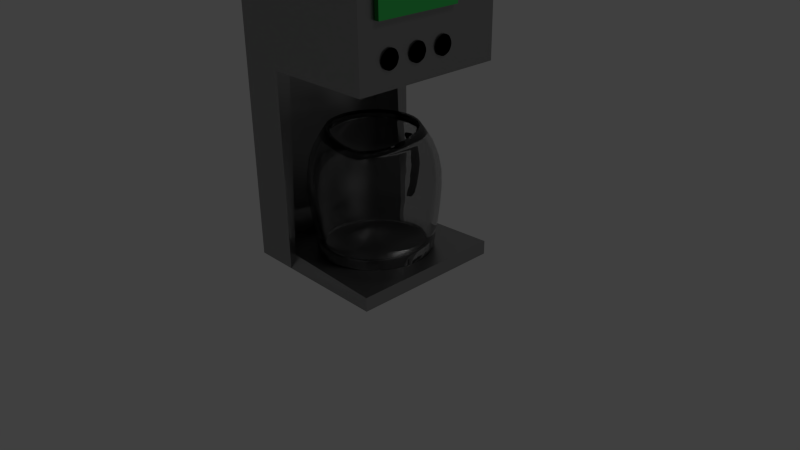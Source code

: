 # Source: dk-Kaffeemaschiene.blend  (saved by Blender 2.76.0; exported with 4.5.12 LTS)
import bpy
from mathutils import Matrix  # noqa: F401  (used for matrix-valued properties, if any)

bpy.ops.wm.read_factory_settings(use_empty=True)
scene = bpy.context.scene
scene.name = 'Scene'

# ---- collections
col_collection_1 = bpy.data.collections.new('Collection 1'); scene.collection.children.link(col_collection_1)

# ---- materials (node trees are filled in below, after node groups)
mat_material_006 = bpy.data.materials.new('Material.006')
mat_material_006.alpha_threshold = 0.0
mat_material_006.roughness = 0.5
mat_material_005 = bpy.data.materials.new('Material.005')
mat_material_005.alpha_threshold = 0.0
mat_material_005.roughness = 0.5
mat_material_002 = bpy.data.materials.new('Material.002')
mat_material_002.alpha_threshold = 0.0
mat_material_002.roughness = 0.5
mat_material_001 = bpy.data.materials.new('Material.001')
mat_material_001.alpha_threshold = 0.0
mat_material_001.roughness = 0.5
mat_material_004 = bpy.data.materials.new('Material.004')
mat_material_004.alpha_threshold = 0.0
mat_material_004.roughness = 0.5

# ---- material node trees
mat_material_006.use_nodes = True; mat_material_006.node_tree.nodes.clear()
_N = mat_material_006.node_tree.nodes; _L = mat_material_006.node_tree.links
n0 = _N.new('ShaderNodeOutputMaterial'); n0.name = 'Material Output'; n0.location = (300, 300)
n1 = _N.new('ShaderNodeBsdfDiffuse'); n1.name = 'Diffuse BSDF'; n1.location = (10, 300)
n1.inputs[0].default_value = (0.02031, 0.2203, 0.04408, 1.0)
_L.new(n1.outputs[0], n0.inputs[0])
n0.is_active_output = True
mat_material_005.use_nodes = True; mat_material_005.node_tree.nodes.clear()
_N = mat_material_005.node_tree.nodes; _L = mat_material_005.node_tree.links
n0 = _N.new('ShaderNodeOutputMaterial'); n0.name = 'Material Output'; n0.location = (300, 300)
n1 = _N.new('ShaderNodeBsdfDiffuse'); n1.name = 'Diffuse BSDF'; n1.location = (10, 300)
n1.inputs[0].default_value = (0.0, 0.0, 0.0, 1.0)
_L.new(n1.outputs[0], n0.inputs[0])
n0.is_active_output = True
mat_material_002.use_nodes = True; mat_material_002.node_tree.nodes.clear()
_N = mat_material_002.node_tree.nodes; _L = mat_material_002.node_tree.links
n0 = _N.new('ShaderNodeOutputMaterial'); n0.name = 'Material Output'; n0.location = (300, 300)
n1 = _N.new('ShaderNodeBsdfDiffuse'); n1.name = 'Diffuse BSDF'; n1.location = (10, 300)
n1.inputs[0].default_value = (0.0, 0.0, 0.0, 1.0)
_L.new(n1.outputs[0], n0.inputs[0])
n0.is_active_output = True
mat_material_001.use_nodes = True; mat_material_001.node_tree.nodes.clear()
_N = mat_material_001.node_tree.nodes; _L = mat_material_001.node_tree.links
n0 = _N.new('ShaderNodeOutputMaterial'); n0.name = 'Material Output'; n0.location = (300, 300)
n1 = _N.new('ShaderNodeBsdfGlass'); n1.name = 'Glass BSDF'; n1.location = (10, 300)
n1.distribution = 'BECKMANN'
n1.inputs[0].default_value = (0.8, 0.8, 0.8, 1.0)
n1.inputs[2].default_value = 1.45
_L.new(n1.outputs[0], n0.inputs[0])
n0.is_active_output = True
mat_material_004.use_nodes = True; mat_material_004.node_tree.nodes.clear()
_N = mat_material_004.node_tree.nodes; _L = mat_material_004.node_tree.links
n0 = _N.new('ShaderNodeOutputMaterial'); n0.name = 'Material Output'; n0.location = (300, 300)
n1 = _N.new('ShaderNodeBsdfAnisotropic'); n1.name = 'Glossy BSDF'; n1.location = (10, 300)
n1.distribution = 'GGX'
n1.inputs[0].default_value = (0.3343, 0.3343, 0.3343, 1.0)
n1.inputs[1].default_value = 0.3489
_L.new(n1.outputs[0], n0.inputs[0])
n0.is_active_output = True

# ---- world
world_world = bpy.data.worlds.new('World'); scene.world = world_world
world_world.color = (0.05088, 0.05088, 0.05088)
world_world.use_sun_shadow = False
world_world.sun_shadow_jitter_overblur = 0.0
world_world.cycles.sampling_method = 'MANUAL'
world_world.cycles.sample_map_resolution = 256

# ---- cameras
cam_camera = bpy.data.cameras.new('Camera')
cam_camera.clip_end = 100.0
cam_camera.lens = 35.0
cam_camera.sensor_width = 32.0
cam_camera.sensor_height = 18.0
cam_camera.ortho_scale = 7.314
cam_camera.dof.focus_distance = 0.0

# ---- lights
light_lamp = bpy.data.lights.new('Lamp', 'SUN')
light_lamp.transmission_factor = 0.0
light_lamp.cutoff_distance = 30.0
light_lamp.angle = 0.2546
light_lamp.energy = 1.0
light_lamp.shadow_buffer_clip_start = 1.001
light_lamp.shadow_soft_size = 0.128
light_lamp.shadow_cascade_max_distance = 1000.0
light_lamp.cycles.use_multiple_importance_sampling = False

# ---- meshes
me_plane_001 = bpy.data.meshes.new('Plane.001')
me_plane_001.from_pydata([(-0.6388, -1.245, 1.579e-08), (-0.1436, -1.245, -4.999e-08), (-0.6388, -0.1071, 1.579e-08), (-0.1436, -0.1071, -4.999e-08)], [], [(0, 1, 3, 2)])
me_plane_001.materials.append(mat_material_006)
me_plane_001.use_remesh_preserve_volume = False
me_plane_001.use_remesh_preserve_attributes = False
me_plane_001.use_mirror_vertex_groups = False
me_plane_001.update()
me_circle_003 = bpy.data.meshes.new('Circle.003')
me_circle_003.from_pydata([(-5.78, -5.516, -0.1864), (-5.881, -5.558, -0.1864), (-5.923, -5.659, -0.1864), (-5.881, -5.76, -0.1864), (-5.78, -5.802, -0.1864), (-5.679, -5.76, -0.1864), (-5.637, -5.659, -0.1864), (-5.679, -5.558, -0.1864)], [], [(1, 2, 3, 4, 5, 6, 7, 0)])
me_circle_003.materials.append(mat_material_005)
me_circle_003.use_remesh_preserve_volume = False
me_circle_003.use_remesh_preserve_attributes = False
me_circle_003.use_mirror_vertex_groups = False
me_circle_003.update()
me_circle_002 = bpy.data.meshes.new('Circle.002')
me_circle_002.from_pydata([(-5.78, -5.516, -0.1864), (-5.881, -5.558, -0.1864), (-5.923, -5.659, -0.1864), (-5.881, -5.76, -0.1864), (-5.78, -5.802, -0.1864), (-5.679, -5.76, -0.1864), (-5.637, -5.659, -0.1864), (-5.679, -5.558, -0.1864)], [], [(1, 2, 3, 4, 5, 6, 7, 0)])
me_circle_002.materials.append(mat_material_005)
me_circle_002.use_remesh_preserve_volume = False
me_circle_002.use_remesh_preserve_attributes = False
me_circle_002.use_mirror_vertex_groups = False
me_circle_002.update()
me_circle_001 = bpy.data.meshes.new('Circle.001')
me_circle_001.from_pydata([(-5.78, -5.516, -0.1864), (-5.881, -5.558, -0.1864), (-5.923, -5.659, -0.1864), (-5.881, -5.76, -0.1864), (-5.78, -5.802, -0.1864), (-5.679, -5.76, -0.1864), (-5.637, -5.659, -0.1864), (-5.679, -5.558, -0.1864)], [], [(1, 2, 3, 4, 5, 6, 7, 0)])
me_circle_001.materials.append(mat_material_005)
me_circle_001.use_remesh_preserve_volume = False
me_circle_001.use_remesh_preserve_attributes = False
me_circle_001.use_mirror_vertex_groups = False
me_circle_001.update()
me_plane = bpy.data.meshes.new('Plane')
me_plane.from_pydata([(-1.0, -0.8157, 0.0), (1.0, -0.8157, 0.0), (-0.9658, -0.1413, 0.0), (0.8262, -0.0835, 0.0), (-1.803, 0.1613, 0.0), (-1.803, 0.9524, 0.0), (1.379, -0.08721, 0.0), (1.379, 0.7038, 0.0)], [], [(0, 1, 3, 2), (0, 2, 5, 4), (3, 1, 6, 7)])
me_plane.polygons.foreach_set('use_smooth', [True] * 3)
me_plane.materials.append(mat_material_002)
me_plane.use_remesh_preserve_volume = False
me_plane.use_remesh_preserve_attributes = False
me_plane.use_mirror_vertex_groups = False
me_plane.update()
me_circle = bpy.data.meshes.new('Circle')
me_circle.from_pydata([(1.376e-09, 0.8153, 0.0), (-0.5765, 0.5765, 0.0), (-0.8153, -3.426e-08, 0.0), (-0.5765, -0.5765, 0.0), (7.265e-08, -0.8153, 0.0), (0.5765, -0.5765, 0.0), (0.8153, 1.11e-08, 0.0), (0.5765, 0.5765, 0.0), (0.0, 1.0, 1.13), (-0.7071, 0.7071, 1.13), (-1.0, -4.371e-08, 1.13), (-0.7071, -0.7071, 1.13), (8.742e-08, -1.0, 1.13), (0.7071, -0.7071, 1.13), (1.0, 1.192e-08, 1.13), (0.7071, 0.7071, 1.13), (2.705e-09, 0.637, 1.586), (-0.4504, 0.4504, 1.586), (-0.637, -2.514e-08, 1.586), (-0.4504, -0.4504, 1.586), (5.839e-08, -0.637, 1.586), (0.9438, -1.025, 1.661), (0.637, 1.03e-08, 1.586), (0.4504, 0.4504, 1.586)], [], [(7, 0, 8, 15), (5, 6, 14, 13), (3, 4, 12, 11), (1, 2, 10, 9), (6, 7, 15, 14), (4, 5, 13, 12), (2, 3, 11, 10), (0, 1, 9, 8), (9, 10, 18, 17), (14, 15, 23, 22), (12, 13, 21, 20), (10, 11, 19, 18), (8, 9, 17, 16), (15, 8, 16, 23), (13, 14, 22, 21), (11, 12, 20, 19)])
me_circle.polygons.foreach_set('use_smooth', [True] * 16)
me_circle.materials.append(mat_material_001)
me_circle.use_remesh_preserve_volume = False
me_circle.use_remesh_preserve_attributes = False
me_circle.use_mirror_vertex_groups = False
me_circle.update()
me_cube = bpy.data.meshes.new('Cube')
me_cube.from_pydata([(1.0, 1.0, -1.0), (1.0, -1.0, -1.0), (-1.0, -1.0, -1.0), (-1.0, 1.0, -1.0), (1.0, 1.0, 2.967), (1.0, -1.0, 2.967), (-1.0, -1.0, 2.967), (-1.0, 1.0, 2.967), (1.0, 1.0, 1.525), (1.0, -1.0, 1.525), (-1.0, -1.0, 1.525), (-1.0, 1.0, 1.525), (-0.4206, 1.0, -1.0), (-0.4206, -1.0, -1.0), (-0.4206, 1.0, 2.967), (-0.4206, -1.0, 2.967), (-0.4206, 1.0, 1.525), (-0.4206, -1.0, 1.525)], [], [(12, 13, 2, 3), (14, 7, 6, 15), (8, 4, 5, 9), (17, 15, 6, 10), (10, 6, 7, 11), (16, 12, 3, 11), (14, 16, 11, 7), (2, 10, 11, 3), (13, 17, 10, 2), (4, 8, 16, 14), (9, 5, 15, 17), (4, 14, 15, 5), (0, 1, 13, 12)])
me_cube.materials.append(mat_material_004)
me_cube.use_remesh_preserve_volume = False
me_cube.use_remesh_preserve_attributes = False
me_cube.use_mirror_vertex_groups = False
me_cube.update()

# ---- objects
ob_plane_001 = bpy.data.objects.new('Plane.001', me_plane_001)
ob_circle_003 = bpy.data.objects.new('Circle.003', me_circle_003)
ob_circle_002 = bpy.data.objects.new('Circle.002', me_circle_002)
ob_circle_001 = bpy.data.objects.new('Circle.001', me_circle_001)
ob_plane = bpy.data.objects.new('Plane', me_plane)
ob_circle = bpy.data.objects.new('Circle', me_circle)
ob_cube = bpy.data.objects.new('Cube', me_cube)
ob_lamp = bpy.data.objects.new('Lamp', light_lamp)
ob_camera = bpy.data.objects.new('Camera', cam_camera)

# ---- transforms, parenting, visibility, modifiers, constraints
ob_plane_001.location = (1.0, 0.4732, 3.156)
ob_plane_001.rotation_euler = (0.0, 1.571, 0.0)
ob_plane_001.lineart.crease_threshold = 0.0
_m = ob_plane_001.modifiers.new('Solidify', 'SOLIDIFY')
_m.thickness = -0.057
_m.nonmanifold_thickness_mode = 'FIXED'
_m.nonmanifold_merge_threshold = 0.0003
ob_circle_003.location = (1.179, 5.853, -2.903)
ob_circle_003.rotation_euler = (0.0, 1.571, 0.0)
ob_circle_003.lineart.crease_threshold = 0.0
_m = ob_circle_003.modifiers.new('Solidify', 'SOLIDIFY')
_m.thickness = -0.046
_m.nonmanifold_thickness_mode = 'FIXED'
_m.nonmanifold_merge_threshold = 0.0003
_m = ob_circle_003.modifiers.new('Subsurf', 'SUBSURF')
_m.uv_smooth = 'PRESERVE_CORNERS'
_m.quality = 2
_m.levels = 2
_m.show_only_control_edges = False
ob_circle_002.location = (1.179, 5.467, -2.903)
ob_circle_002.rotation_euler = (0.0, 1.571, 0.0)
ob_circle_002.lineart.crease_threshold = 0.0
_m = ob_circle_002.modifiers.new('Solidify', 'SOLIDIFY')
_m.thickness = -0.046
_m.nonmanifold_thickness_mode = 'FIXED'
_m.nonmanifold_merge_threshold = 0.0003
_m = ob_circle_002.modifiers.new('Subsurf', 'SUBSURF')
_m.uv_smooth = 'PRESERVE_CORNERS'
_m.quality = 2
_m.levels = 2
_m.show_only_control_edges = False
ob_circle_001.location = (1.179, 5.071, -2.903)
ob_circle_001.rotation_euler = (0.0, 1.571, 0.0)
ob_circle_001.lineart.crease_threshold = 0.0
_m = ob_circle_001.modifiers.new('Solidify', 'SOLIDIFY')
_m.thickness = -0.046
_m.nonmanifold_thickness_mode = 'FIXED'
_m.nonmanifold_merge_threshold = 0.0003
_m = ob_circle_001.modifiers.new('Subsurf', 'SUBSURF')
_m.uv_smooth = 'PRESERVE_CORNERS'
_m.quality = 2
_m.levels = 2
_m.show_only_control_edges = False
ob_plane.location = (-0.1446, 0.9042, 0.9241)
ob_plane.rotation_euler = (-1.24, 1.659, 2.292)
ob_plane.scale = (0.2832, 0.2832, 0.2832)
ob_plane.lineart.crease_threshold = 0.0
_m = ob_plane.modifiers.new('Subsurf', 'SUBSURF')
_m.uv_smooth = 'PRESERVE_CORNERS'
_m.quality = 2
_m.show_only_control_edges = False
_m = ob_plane.modifiers.new('Solidify', 'SOLIDIFY')
_m.thickness = -0.225
_m.nonmanifold_thickness_mode = 'FIXED'
_m.nonmanifold_merge_threshold = 0.0003
ob_circle.location = (0.05654, -0.003339, 0.1848)
ob_circle.lineart.crease_threshold = 0.0
_m = ob_circle.modifiers.new('Subsurf', 'SUBSURF')
_m.uv_smooth = 'PRESERVE_CORNERS'
_m.quality = 2
_m.levels = 3
_m.show_only_control_edges = False
_m = ob_circle.modifiers.new('Solidify', 'SOLIDIFY')
_m.thickness = 0.067
_m.nonmanifold_thickness_mode = 'FIXED'
_m.nonmanifold_merge_threshold = 0.0003
ob_cube.location = (0.0, 0.0, 1.015)
ob_cube.lock_rotations_4d = False
ob_cube.empty_display_type = 'ARROWS'
ob_cube.lineart.crease_threshold = 0.0
_m = ob_cube.modifiers.new('Solidify', 'SOLIDIFY')
_m.thickness = 0.18
_m.nonmanifold_thickness_mode = 'FIXED'
_m.nonmanifold_merge_threshold = 0.0003
ob_lamp.location = (4.076, 1.005, 5.904)
ob_lamp.rotation_euler = (0.6503, 0.05522, 1.866)
ob_lamp.lock_rotations_4d = False
ob_lamp.empty_display_type = 'ARROWS'
ob_lamp.color = (0.0, 0.0, 0.0, 0.0)
ob_lamp.lineart.crease_threshold = 0.0
ob_camera.location = (7.481, -6.508, 5.344)
ob_camera.rotation_euler = (1.109, 0.01082, 0.8149)
ob_camera.lock_rotations_4d = False
ob_camera.empty_display_type = 'ARROWS'
ob_camera.color = (0.0, 0.0, 0.0, 0.0)
ob_camera.display_type = 'WIRE'
ob_camera.lineart.crease_threshold = 0.0

# ---- collection membership
col_collection_1.objects.link(ob_plane_001)
col_collection_1.objects.link(ob_circle_003)
col_collection_1.objects.link(ob_circle_002)
col_collection_1.objects.link(ob_circle_001)
col_collection_1.objects.link(ob_plane)
col_collection_1.objects.link(ob_circle)
col_collection_1.objects.link(ob_cube)
col_collection_1.objects.link(ob_lamp)
col_collection_1.objects.link(ob_camera)

# ---- scene / render settings (as saved in the file)
scene.camera = ob_camera
scene.frame_start = 1; scene.frame_end = 250; scene.frame_set(1)
scene.render.engine = 'CYCLES'
scene.render.resolution_percentage = 50
scene.render.dither_intensity = 0.0
scene.cycles.use_denoising = False
scene.cycles.samples = 10
scene.cycles.sampling_pattern = 'TABULATED_SOBOL'
scene.cycles.light_sampling_threshold = 0.0
scene.cycles.use_adaptive_sampling = False
scene.cycles.use_light_tree = False
scene.cycles.blur_glossy = 0.0
scene.cycles.pixel_filter_type = 'GAUSSIAN'
scene.cycles.sample_clamp_indirect = 0.0
scene.view_settings.view_transform = 'Standard'
bpy.context.view_layer.update()
